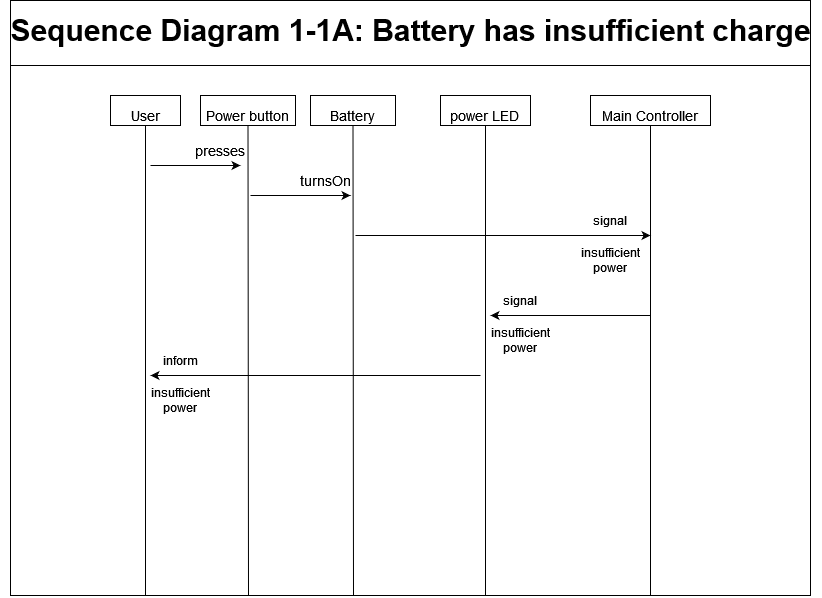

The diagram above was exported from draw.io. Its source (the exported page's mxGraphModel, read from the mxfile embedded in the PNG):
<mxGraphModel dx="1485" dy="824" grid="1" gridSize="10" guides="1" tooltips="1" connect="1" arrows="1" fold="1" page="1" pageScale="1" pageWidth="1200" pageHeight="1920" math="0" shadow="0">
  <root>
    <mxCell id="0" />
    <mxCell id="1" parent="0" />
    <mxCell id="8297i6mI-oC0tQLEok7q-4" value="" style="rounded=0;whiteSpace=wrap;html=1;" vertex="1" parent="1">
      <mxGeometry x="260" y="45" width="800" height="595" as="geometry" />
    </mxCell>
    <mxCell id="wYK_Z5Zson9ndjFajeFB-2" value="" style="endArrow=none;html=1;rounded=0;" parent="1" edge="1">
      <mxGeometry width="50" height="50" relative="1" as="geometry">
        <mxPoint x="260" y="110" as="sourcePoint" />
        <mxPoint x="1060" y="110" as="targetPoint" />
      </mxGeometry>
    </mxCell>
    <mxCell id="wYK_Z5Zson9ndjFajeFB-3" value="&lt;b&gt;&lt;font style=&quot;font-size: 30px&quot;&gt;Sequence Diagram 1-1A: Battery has insufficient charge&lt;br&gt;&lt;/font&gt;&lt;/b&gt;" style="text;html=1;align=center;verticalAlign=middle;resizable=0;points=[];autosize=1;strokeColor=none;fillColor=none;" parent="1" vertex="1">
      <mxGeometry x="250" y="60" width="820" height="30" as="geometry" />
    </mxCell>
    <mxCell id="wYK_Z5Zson9ndjFajeFB-4" value="&lt;font style=&quot;font-size: 14px&quot;&gt;power LED&lt;br&gt;&lt;/font&gt;" style="rounded=0;whiteSpace=wrap;html=1;fontSize=30;" parent="1" vertex="1">
      <mxGeometry x="690" y="140" width="90" height="30" as="geometry" />
    </mxCell>
    <mxCell id="wYK_Z5Zson9ndjFajeFB-6" value="&lt;font style=&quot;font-size: 14px&quot;&gt;Battery&lt;/font&gt;" style="rounded=0;whiteSpace=wrap;html=1;fontSize=30;" parent="1" vertex="1">
      <mxGeometry x="560" y="140" width="85" height="30" as="geometry" />
    </mxCell>
    <mxCell id="wYK_Z5Zson9ndjFajeFB-7" value="" style="endArrow=none;html=1;rounded=0;fontSize=21;entryX=0.5;entryY=1;entryDx=0;entryDy=0;" parent="1" target="wYK_Z5Zson9ndjFajeFB-6" edge="1">
      <mxGeometry width="50" height="50" relative="1" as="geometry">
        <mxPoint x="603" y="639.9999999999998" as="sourcePoint" />
        <mxPoint x="505" y="210" as="targetPoint" />
      </mxGeometry>
    </mxCell>
    <mxCell id="wYK_Z5Zson9ndjFajeFB-8" value="&lt;font style=&quot;font-size: 14px&quot;&gt;User&lt;/font&gt;" style="rounded=0;whiteSpace=wrap;html=1;fontSize=30;" parent="1" vertex="1">
      <mxGeometry x="360" y="140" width="70" height="30" as="geometry" />
    </mxCell>
    <mxCell id="wYK_Z5Zson9ndjFajeFB-9" value="" style="endArrow=none;html=1;rounded=0;fontSize=21;entryX=0.5;entryY=1;entryDx=0;entryDy=0;" parent="1" target="wYK_Z5Zson9ndjFajeFB-8" edge="1">
      <mxGeometry width="50" height="50" relative="1" as="geometry">
        <mxPoint x="395" y="639.9999999999998" as="sourcePoint" />
        <mxPoint x="1045" y="370" as="targetPoint" />
      </mxGeometry>
    </mxCell>
    <mxCell id="wYK_Z5Zson9ndjFajeFB-10" value="" style="endArrow=none;html=1;rounded=0;fontSize=21;entryX=0.5;entryY=1;entryDx=0;entryDy=0;" parent="1" target="wYK_Z5Zson9ndjFajeFB-4" edge="1">
      <mxGeometry width="50" height="50" relative="1" as="geometry">
        <mxPoint x="735" y="640" as="sourcePoint" />
        <mxPoint x="505" y="210" as="targetPoint" />
      </mxGeometry>
    </mxCell>
    <mxCell id="wYK_Z5Zson9ndjFajeFB-12" style="edgeStyle=none;rounded=0;orthogonalLoop=1;jettySize=auto;html=1;exitX=0.75;exitY=1;exitDx=0;exitDy=0;fontSize=15;" parent="1" source="wYK_Z5Zson9ndjFajeFB-4" target="wYK_Z5Zson9ndjFajeFB-4" edge="1">
      <mxGeometry relative="1" as="geometry" />
    </mxCell>
    <mxCell id="wYK_Z5Zson9ndjFajeFB-15" value="&lt;font style=&quot;font-size: 14px&quot;&gt;Main Controller&lt;/font&gt;" style="rounded=0;whiteSpace=wrap;html=1;fontSize=30;" parent="1" vertex="1">
      <mxGeometry x="840" y="140" width="120" height="30" as="geometry" />
    </mxCell>
    <mxCell id="wYK_Z5Zson9ndjFajeFB-16" value="" style="endArrow=none;html=1;rounded=0;fontSize=21;entryX=0.5;entryY=1;entryDx=0;entryDy=0;" parent="1" target="wYK_Z5Zson9ndjFajeFB-15" edge="1">
      <mxGeometry width="50" height="50" relative="1" as="geometry">
        <mxPoint x="900" y="639.9999999999998" as="sourcePoint" />
        <mxPoint x="725" y="210" as="targetPoint" />
      </mxGeometry>
    </mxCell>
    <mxCell id="wYK_Z5Zson9ndjFajeFB-17" value="&lt;font style=&quot;font-size: 14px&quot;&gt;Power button&lt;/font&gt;" style="rounded=0;whiteSpace=wrap;html=1;fontSize=30;" parent="1" vertex="1">
      <mxGeometry x="450" y="140" width="95" height="30" as="geometry" />
    </mxCell>
    <mxCell id="wYK_Z5Zson9ndjFajeFB-18" value="" style="endArrow=none;html=1;rounded=0;fontSize=21;entryX=0.5;entryY=1;entryDx=0;entryDy=0;" parent="1" target="wYK_Z5Zson9ndjFajeFB-17" edge="1">
      <mxGeometry width="50" height="50" relative="1" as="geometry">
        <mxPoint x="498" y="639.9999999999998" as="sourcePoint" />
        <mxPoint x="1025" y="380" as="targetPoint" />
      </mxGeometry>
    </mxCell>
    <mxCell id="wYK_Z5Zson9ndjFajeFB-19" value="" style="endArrow=classic;html=1;rounded=0;fontSize=14;" parent="1" edge="1">
      <mxGeometry width="50" height="50" relative="1" as="geometry">
        <mxPoint x="400" y="210" as="sourcePoint" />
        <mxPoint x="490" y="210" as="targetPoint" />
      </mxGeometry>
    </mxCell>
    <mxCell id="wYK_Z5Zson9ndjFajeFB-20" value="presses" style="text;html=1;strokeColor=none;fillColor=none;align=center;verticalAlign=middle;whiteSpace=wrap;rounded=0;fontSize=14;" parent="1" vertex="1">
      <mxGeometry x="450" y="180" width="40" height="30" as="geometry" />
    </mxCell>
    <mxCell id="wYK_Z5Zson9ndjFajeFB-21" value="turnsOn" style="text;html=1;strokeColor=none;fillColor=none;align=center;verticalAlign=middle;whiteSpace=wrap;rounded=0;fontSize=14;" parent="1" vertex="1">
      <mxGeometry x="545" y="210" width="60" height="30" as="geometry" />
    </mxCell>
    <mxCell id="wYK_Z5Zson9ndjFajeFB-22" value="" style="endArrow=classic;html=1;rounded=0;fontSize=14;" parent="1" edge="1">
      <mxGeometry width="50" height="50" relative="1" as="geometry">
        <mxPoint x="500" y="240" as="sourcePoint" />
        <mxPoint x="600" y="240" as="targetPoint" />
      </mxGeometry>
    </mxCell>
    <mxCell id="wYK_Z5Zson9ndjFajeFB-23" value="" style="endArrow=classic;html=1;rounded=0;fontSize=14;" parent="1" edge="1">
      <mxGeometry width="50" height="50" relative="1" as="geometry">
        <mxPoint x="605" y="280" as="sourcePoint" />
        <mxPoint x="900" y="280" as="targetPoint" />
      </mxGeometry>
    </mxCell>
    <mxCell id="wYK_Z5Zson9ndjFajeFB-40" value="signal" style="text;html=1;strokeColor=none;fillColor=none;align=center;verticalAlign=middle;whiteSpace=wrap;rounded=0;" parent="1" vertex="1">
      <mxGeometry x="830" y="250" width="60" height="30" as="geometry" />
    </mxCell>
    <mxCell id="wYK_Z5Zson9ndjFajeFB-41" value="insufficient power" style="text;html=1;strokeColor=none;fillColor=none;align=center;verticalAlign=middle;whiteSpace=wrap;rounded=0;" parent="1" vertex="1">
      <mxGeometry x="830" y="290" width="60" height="30" as="geometry" />
    </mxCell>
    <mxCell id="wYK_Z5Zson9ndjFajeFB-42" value="" style="endArrow=classic;html=1;rounded=0;" parent="1" edge="1">
      <mxGeometry width="50" height="50" relative="1" as="geometry">
        <mxPoint x="730" y="420" as="sourcePoint" />
        <mxPoint x="400" y="420" as="targetPoint" />
      </mxGeometry>
    </mxCell>
    <mxCell id="wYK_Z5Zson9ndjFajeFB-43" value="inform" style="text;html=1;strokeColor=none;fillColor=none;align=center;verticalAlign=middle;whiteSpace=wrap;rounded=0;" parent="1" vertex="1">
      <mxGeometry x="400" y="390" width="60" height="30" as="geometry" />
    </mxCell>
    <mxCell id="wYK_Z5Zson9ndjFajeFB-44" value="insufficient power" style="text;html=1;strokeColor=none;fillColor=none;align=center;verticalAlign=middle;whiteSpace=wrap;rounded=0;" parent="1" vertex="1">
      <mxGeometry x="400" y="430" width="60" height="30" as="geometry" />
    </mxCell>
    <mxCell id="8297i6mI-oC0tQLEok7q-1" value="" style="endArrow=classic;html=1;rounded=0;" edge="1" parent="1">
      <mxGeometry width="50" height="50" relative="1" as="geometry">
        <mxPoint x="900" y="360" as="sourcePoint" />
        <mxPoint x="740" y="360" as="targetPoint" />
      </mxGeometry>
    </mxCell>
    <mxCell id="8297i6mI-oC0tQLEok7q-2" value="signal" style="text;html=1;strokeColor=none;fillColor=none;align=center;verticalAlign=middle;whiteSpace=wrap;rounded=0;" vertex="1" parent="1">
      <mxGeometry x="740" y="330" width="60" height="30" as="geometry" />
    </mxCell>
    <mxCell id="8297i6mI-oC0tQLEok7q-3" value="insufficient power" style="text;html=1;strokeColor=none;fillColor=none;align=center;verticalAlign=middle;whiteSpace=wrap;rounded=0;" vertex="1" parent="1">
      <mxGeometry x="740" y="370" width="60" height="30" as="geometry" />
    </mxCell>
  </root>
</mxGraphModel>